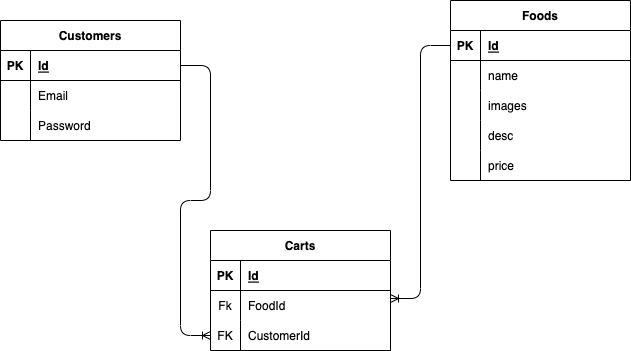

The diagram above was exported from draw.io. Its source (the exported page's mxGraphModel, read from the mxfile embedded in the PNG):
<mxGraphModel dx="559" dy="547" grid="1" gridSize="10" guides="1" tooltips="1" connect="1" arrows="1" fold="1" page="1" pageScale="1" pageWidth="850" pageHeight="1100" math="0" shadow="0">
  <root>
    <mxCell id="0" />
    <mxCell id="1" parent="0" />
    <mxCell id="2" value="Customers" style="shape=table;startSize=30;container=1;collapsible=1;childLayout=tableLayout;fixedRows=1;rowLines=0;fontStyle=1;align=center;resizeLast=1;" vertex="1" parent="1">
      <mxGeometry x="40" y="110" width="180" height="120" as="geometry" />
    </mxCell>
    <mxCell id="3" value="" style="shape=tableRow;horizontal=0;startSize=0;swimlaneHead=0;swimlaneBody=0;fillColor=none;collapsible=0;dropTarget=0;points=[[0,0.5],[1,0.5]];portConstraint=eastwest;top=0;left=0;right=0;bottom=1;" vertex="1" parent="2">
      <mxGeometry y="30" width="180" height="30" as="geometry" />
    </mxCell>
    <mxCell id="4" value="PK" style="shape=partialRectangle;connectable=0;fillColor=none;top=0;left=0;bottom=0;right=0;fontStyle=1;overflow=hidden;" vertex="1" parent="3">
      <mxGeometry width="30" height="30" as="geometry">
        <mxRectangle width="30" height="30" as="alternateBounds" />
      </mxGeometry>
    </mxCell>
    <mxCell id="5" value="Id" style="shape=partialRectangle;connectable=0;fillColor=none;top=0;left=0;bottom=0;right=0;align=left;spacingLeft=6;fontStyle=5;overflow=hidden;" vertex="1" parent="3">
      <mxGeometry x="30" width="150" height="30" as="geometry">
        <mxRectangle width="150" height="30" as="alternateBounds" />
      </mxGeometry>
    </mxCell>
    <mxCell id="6" value="" style="shape=tableRow;horizontal=0;startSize=0;swimlaneHead=0;swimlaneBody=0;fillColor=none;collapsible=0;dropTarget=0;points=[[0,0.5],[1,0.5]];portConstraint=eastwest;top=0;left=0;right=0;bottom=0;" vertex="1" parent="2">
      <mxGeometry y="60" width="180" height="30" as="geometry" />
    </mxCell>
    <mxCell id="7" value="" style="shape=partialRectangle;connectable=0;fillColor=none;top=0;left=0;bottom=0;right=0;editable=1;overflow=hidden;" vertex="1" parent="6">
      <mxGeometry width="30" height="30" as="geometry">
        <mxRectangle width="30" height="30" as="alternateBounds" />
      </mxGeometry>
    </mxCell>
    <mxCell id="8" value="Email" style="shape=partialRectangle;connectable=0;fillColor=none;top=0;left=0;bottom=0;right=0;align=left;spacingLeft=6;overflow=hidden;" vertex="1" parent="6">
      <mxGeometry x="30" width="150" height="30" as="geometry">
        <mxRectangle width="150" height="30" as="alternateBounds" />
      </mxGeometry>
    </mxCell>
    <mxCell id="9" value="" style="shape=tableRow;horizontal=0;startSize=0;swimlaneHead=0;swimlaneBody=0;fillColor=none;collapsible=0;dropTarget=0;points=[[0,0.5],[1,0.5]];portConstraint=eastwest;top=0;left=0;right=0;bottom=0;" vertex="1" parent="2">
      <mxGeometry y="90" width="180" height="30" as="geometry" />
    </mxCell>
    <mxCell id="10" value="" style="shape=partialRectangle;connectable=0;fillColor=none;top=0;left=0;bottom=0;right=0;editable=1;overflow=hidden;" vertex="1" parent="9">
      <mxGeometry width="30" height="30" as="geometry">
        <mxRectangle width="30" height="30" as="alternateBounds" />
      </mxGeometry>
    </mxCell>
    <mxCell id="11" value="Password" style="shape=partialRectangle;connectable=0;fillColor=none;top=0;left=0;bottom=0;right=0;align=left;spacingLeft=6;overflow=hidden;" vertex="1" parent="9">
      <mxGeometry x="30" width="150" height="30" as="geometry">
        <mxRectangle width="150" height="30" as="alternateBounds" />
      </mxGeometry>
    </mxCell>
    <mxCell id="15" value="Foods" style="shape=table;startSize=30;container=1;collapsible=1;childLayout=tableLayout;fixedRows=1;rowLines=0;fontStyle=1;align=center;resizeLast=1;" vertex="1" parent="1">
      <mxGeometry x="490" y="90" width="180" height="180" as="geometry" />
    </mxCell>
    <mxCell id="16" value="" style="shape=tableRow;horizontal=0;startSize=0;swimlaneHead=0;swimlaneBody=0;fillColor=none;collapsible=0;dropTarget=0;points=[[0,0.5],[1,0.5]];portConstraint=eastwest;top=0;left=0;right=0;bottom=1;" vertex="1" parent="15">
      <mxGeometry y="30" width="180" height="30" as="geometry" />
    </mxCell>
    <mxCell id="17" value="PK" style="shape=partialRectangle;connectable=0;fillColor=none;top=0;left=0;bottom=0;right=0;fontStyle=1;overflow=hidden;" vertex="1" parent="16">
      <mxGeometry width="30" height="30" as="geometry">
        <mxRectangle width="30" height="30" as="alternateBounds" />
      </mxGeometry>
    </mxCell>
    <mxCell id="18" value="Id" style="shape=partialRectangle;connectable=0;fillColor=none;top=0;left=0;bottom=0;right=0;align=left;spacingLeft=6;fontStyle=5;overflow=hidden;" vertex="1" parent="16">
      <mxGeometry x="30" width="150" height="30" as="geometry">
        <mxRectangle width="150" height="30" as="alternateBounds" />
      </mxGeometry>
    </mxCell>
    <mxCell id="19" value="" style="shape=tableRow;horizontal=0;startSize=0;swimlaneHead=0;swimlaneBody=0;fillColor=none;collapsible=0;dropTarget=0;points=[[0,0.5],[1,0.5]];portConstraint=eastwest;top=0;left=0;right=0;bottom=0;" vertex="1" parent="15">
      <mxGeometry y="60" width="180" height="30" as="geometry" />
    </mxCell>
    <mxCell id="20" value="" style="shape=partialRectangle;connectable=0;fillColor=none;top=0;left=0;bottom=0;right=0;editable=1;overflow=hidden;" vertex="1" parent="19">
      <mxGeometry width="30" height="30" as="geometry">
        <mxRectangle width="30" height="30" as="alternateBounds" />
      </mxGeometry>
    </mxCell>
    <mxCell id="21" value="name" style="shape=partialRectangle;connectable=0;fillColor=none;top=0;left=0;bottom=0;right=0;align=left;spacingLeft=6;overflow=hidden;" vertex="1" parent="19">
      <mxGeometry x="30" width="150" height="30" as="geometry">
        <mxRectangle width="150" height="30" as="alternateBounds" />
      </mxGeometry>
    </mxCell>
    <mxCell id="22" value="" style="shape=tableRow;horizontal=0;startSize=0;swimlaneHead=0;swimlaneBody=0;fillColor=none;collapsible=0;dropTarget=0;points=[[0,0.5],[1,0.5]];portConstraint=eastwest;top=0;left=0;right=0;bottom=0;" vertex="1" parent="15">
      <mxGeometry y="90" width="180" height="30" as="geometry" />
    </mxCell>
    <mxCell id="23" value="" style="shape=partialRectangle;connectable=0;fillColor=none;top=0;left=0;bottom=0;right=0;editable=1;overflow=hidden;" vertex="1" parent="22">
      <mxGeometry width="30" height="30" as="geometry">
        <mxRectangle width="30" height="30" as="alternateBounds" />
      </mxGeometry>
    </mxCell>
    <mxCell id="24" value="images" style="shape=partialRectangle;connectable=0;fillColor=none;top=0;left=0;bottom=0;right=0;align=left;spacingLeft=6;overflow=hidden;" vertex="1" parent="22">
      <mxGeometry x="30" width="150" height="30" as="geometry">
        <mxRectangle width="150" height="30" as="alternateBounds" />
      </mxGeometry>
    </mxCell>
    <mxCell id="25" value="" style="shape=tableRow;horizontal=0;startSize=0;swimlaneHead=0;swimlaneBody=0;fillColor=none;collapsible=0;dropTarget=0;points=[[0,0.5],[1,0.5]];portConstraint=eastwest;top=0;left=0;right=0;bottom=0;" vertex="1" parent="15">
      <mxGeometry y="120" width="180" height="30" as="geometry" />
    </mxCell>
    <mxCell id="26" value="" style="shape=partialRectangle;connectable=0;fillColor=none;top=0;left=0;bottom=0;right=0;editable=1;overflow=hidden;" vertex="1" parent="25">
      <mxGeometry width="30" height="30" as="geometry">
        <mxRectangle width="30" height="30" as="alternateBounds" />
      </mxGeometry>
    </mxCell>
    <mxCell id="27" value="desc" style="shape=partialRectangle;connectable=0;fillColor=none;top=0;left=0;bottom=0;right=0;align=left;spacingLeft=6;overflow=hidden;" vertex="1" parent="25">
      <mxGeometry x="30" width="150" height="30" as="geometry">
        <mxRectangle width="150" height="30" as="alternateBounds" />
      </mxGeometry>
    </mxCell>
    <mxCell id="41" value="" style="shape=tableRow;horizontal=0;startSize=0;swimlaneHead=0;swimlaneBody=0;fillColor=none;collapsible=0;dropTarget=0;points=[[0,0.5],[1,0.5]];portConstraint=eastwest;top=0;left=0;right=0;bottom=0;" vertex="1" parent="15">
      <mxGeometry y="150" width="180" height="30" as="geometry" />
    </mxCell>
    <mxCell id="42" value="" style="shape=partialRectangle;connectable=0;fillColor=none;top=0;left=0;bottom=0;right=0;editable=1;overflow=hidden;" vertex="1" parent="41">
      <mxGeometry width="30" height="30" as="geometry">
        <mxRectangle width="30" height="30" as="alternateBounds" />
      </mxGeometry>
    </mxCell>
    <mxCell id="43" value="price" style="shape=partialRectangle;connectable=0;fillColor=none;top=0;left=0;bottom=0;right=0;align=left;spacingLeft=6;overflow=hidden;" vertex="1" parent="41">
      <mxGeometry x="30" width="150" height="30" as="geometry">
        <mxRectangle width="150" height="30" as="alternateBounds" />
      </mxGeometry>
    </mxCell>
    <mxCell id="28" value="Carts" style="shape=table;startSize=30;container=1;collapsible=1;childLayout=tableLayout;fixedRows=1;rowLines=0;fontStyle=1;align=center;resizeLast=1;" vertex="1" parent="1">
      <mxGeometry x="250" y="320" width="180" height="120" as="geometry" />
    </mxCell>
    <mxCell id="29" value="" style="shape=tableRow;horizontal=0;startSize=0;swimlaneHead=0;swimlaneBody=0;fillColor=none;collapsible=0;dropTarget=0;points=[[0,0.5],[1,0.5]];portConstraint=eastwest;top=0;left=0;right=0;bottom=1;" vertex="1" parent="28">
      <mxGeometry y="30" width="180" height="30" as="geometry" />
    </mxCell>
    <mxCell id="30" value="PK" style="shape=partialRectangle;connectable=0;fillColor=none;top=0;left=0;bottom=0;right=0;fontStyle=1;overflow=hidden;" vertex="1" parent="29">
      <mxGeometry width="30" height="30" as="geometry">
        <mxRectangle width="30" height="30" as="alternateBounds" />
      </mxGeometry>
    </mxCell>
    <mxCell id="31" value="Id" style="shape=partialRectangle;connectable=0;fillColor=none;top=0;left=0;bottom=0;right=0;align=left;spacingLeft=6;fontStyle=5;overflow=hidden;" vertex="1" parent="29">
      <mxGeometry x="30" width="150" height="30" as="geometry">
        <mxRectangle width="150" height="30" as="alternateBounds" />
      </mxGeometry>
    </mxCell>
    <mxCell id="32" value="" style="shape=tableRow;horizontal=0;startSize=0;swimlaneHead=0;swimlaneBody=0;fillColor=none;collapsible=0;dropTarget=0;points=[[0,0.5],[1,0.5]];portConstraint=eastwest;top=0;left=0;right=0;bottom=0;" vertex="1" parent="28">
      <mxGeometry y="60" width="180" height="30" as="geometry" />
    </mxCell>
    <mxCell id="33" value="Fk" style="shape=partialRectangle;connectable=0;fillColor=none;top=0;left=0;bottom=0;right=0;editable=1;overflow=hidden;" vertex="1" parent="32">
      <mxGeometry width="30" height="30" as="geometry">
        <mxRectangle width="30" height="30" as="alternateBounds" />
      </mxGeometry>
    </mxCell>
    <mxCell id="34" value="FoodId" style="shape=partialRectangle;connectable=0;fillColor=none;top=0;left=0;bottom=0;right=0;align=left;spacingLeft=6;overflow=hidden;" vertex="1" parent="32">
      <mxGeometry x="30" width="150" height="30" as="geometry">
        <mxRectangle width="150" height="30" as="alternateBounds" />
      </mxGeometry>
    </mxCell>
    <mxCell id="35" value="" style="shape=tableRow;horizontal=0;startSize=0;swimlaneHead=0;swimlaneBody=0;fillColor=none;collapsible=0;dropTarget=0;points=[[0,0.5],[1,0.5]];portConstraint=eastwest;top=0;left=0;right=0;bottom=0;" vertex="1" parent="28">
      <mxGeometry y="90" width="180" height="30" as="geometry" />
    </mxCell>
    <mxCell id="36" value="FK" style="shape=partialRectangle;connectable=0;fillColor=none;top=0;left=0;bottom=0;right=0;editable=1;overflow=hidden;" vertex="1" parent="35">
      <mxGeometry width="30" height="30" as="geometry">
        <mxRectangle width="30" height="30" as="alternateBounds" />
      </mxGeometry>
    </mxCell>
    <mxCell id="37" value="CustomerId" style="shape=partialRectangle;connectable=0;fillColor=none;top=0;left=0;bottom=0;right=0;align=left;spacingLeft=6;overflow=hidden;" vertex="1" parent="35">
      <mxGeometry x="30" width="150" height="30" as="geometry">
        <mxRectangle width="150" height="30" as="alternateBounds" />
      </mxGeometry>
    </mxCell>
    <mxCell id="48" value="" style="edgeStyle=entityRelationEdgeStyle;fontSize=12;html=1;endArrow=ERoneToMany;entryX=0;entryY=0.5;entryDx=0;entryDy=0;exitX=1;exitY=0.5;exitDx=0;exitDy=0;" edge="1" parent="1" source="3" target="35">
      <mxGeometry width="100" height="100" relative="1" as="geometry">
        <mxPoint x="320" y="350" as="sourcePoint" />
        <mxPoint x="420" y="250" as="targetPoint" />
      </mxGeometry>
    </mxCell>
    <mxCell id="49" value="" style="edgeStyle=entityRelationEdgeStyle;fontSize=12;html=1;endArrow=ERoneToMany;entryX=1;entryY=0.267;entryDx=0;entryDy=0;entryPerimeter=0;exitX=0;exitY=0.5;exitDx=0;exitDy=0;" edge="1" parent="1" source="16" target="32">
      <mxGeometry width="100" height="100" relative="1" as="geometry">
        <mxPoint x="230" y="340" as="sourcePoint" />
        <mxPoint x="330" y="240" as="targetPoint" />
      </mxGeometry>
    </mxCell>
  </root>
</mxGraphModel>